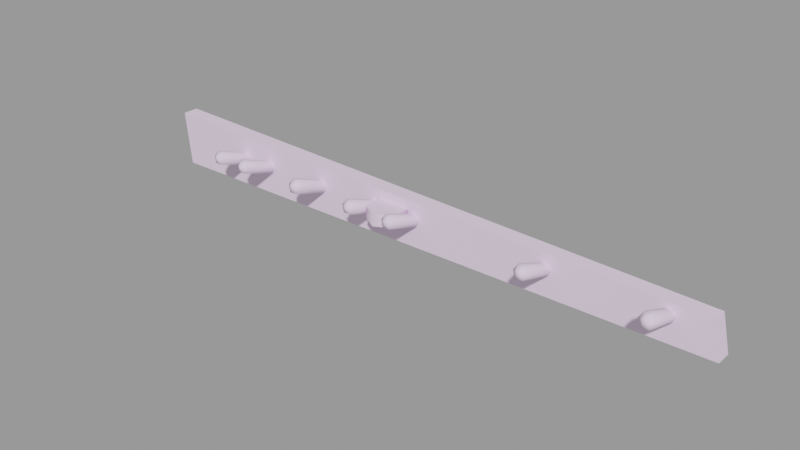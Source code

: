 # Source: tools_rack.blend  (saved by Blender 2.92.15; exported with 4.5.12 LTS)
import bpy
from mathutils import Matrix  # noqa: F401  (used for matrix-valued properties, if any)

bpy.ops.wm.read_factory_settings(use_empty=True)
scene = bpy.context.scene
scene.name = 'tools_rack.qc'

# ---- collections
col_tools_rack = bpy.data.collections.new('tools_rack'); scene.collection.children.link(col_tools_rack)

# ---- materials (node trees are filled in below, after node groups)
mat_tools = bpy.data.materials.new('tools')
mat_tools.use_transparent_shadow = False
mat_tools.diffuse_color = (0.8695, 0.6979, 0.9099, 1.0)

# ---- material node trees

# ---- meshes
me_tools_rack_reference = bpy.data.meshes.new('tools_rack_reference')
me_tools_rack_reference.from_pydata([(35.29, 2e-06, -2.038), (34.72, 1e-06, 0.4844), (35.29, -1.125, -2.038), (34.72, -1.125, 0.4844), (-7.72, -1.125, 1.539), (-7.72, 0.0, 1.539), (-7.313, -1.125, -2.362), (-7.313, 0.0, -2.362), (13.72, -2.53, -0.4581), (12.53, -3.217, -0.4457), (13.72, -1.157, -0.4827), (12.53, -0.4702, -0.495), (11.34, -2.53, -0.4581), (11.34, -1.157, -0.4827), (13.72, -1.125, 0.361), (12.53, -0.4379, 0.3487), (13.72, -2.498, 0.3857), (12.53, -3.185, 0.398), (11.34, -1.125, 0.361), (11.34, -2.498, 0.3857), (-0.9009, -3.52, 1.021), (-0.6467, -3.669, 0.6069), (-0.9274, -0.7574, -0.02596), (-0.6996, -0.8911, -0.3971), (-0.9009, -3.818, 0.1926), (-0.9274, -1.025, -0.7682), (-1.409, -3.818, 0.1926), (-1.383, -1.025, -0.7682), (-1.664, -3.669, 0.6069), (-1.611, -0.8911, -0.3971), (-1.409, -3.52, 1.021), (-1.383, -0.7574, -0.02596), (1.437, -3.522, 1.018), (1.689, -3.67, 0.6069), (1.412, -0.7574, -0.02596), (1.64, -0.8911, -0.3971), (1.437, -3.818, 0.1955), (1.412, -1.025, -0.7682), (0.932, -3.818, 0.1955), (0.9567, -1.025, -0.7682), (0.6796, -3.67, 0.6069), (0.7289, -0.8911, -0.3971), (0.932, -3.522, 1.018), (0.9567, -0.7574, -0.02596), (6.379, -0.7574, -0.02596), (5.924, -0.7574, -0.02596), (6.43, -3.497, 1.062), (5.872, -3.497, 1.062), (5.696, -0.8911, -0.3971), (5.593, -3.661, 0.6069), (5.924, -1.025, -0.7682), (5.872, -3.825, 0.152), (6.379, -1.025, -0.7682), (6.43, -3.825, 0.152), (6.71, -3.661, 0.6069), (6.607, -0.8911, -0.3971), (11.13, -0.7574, -0.02596), (10.68, -0.7574, -0.02596), (11.17, -3.514, 1.032), (10.65, -3.514, 1.032), (10.45, -0.8911, -0.3971), (10.38, -3.667, 0.6069), (10.68, -1.025, -0.7682), (10.65, -3.82, 0.1817), (11.13, -1.025, -0.7682), (11.17, -3.82, 0.1817), (11.36, -0.8911, -0.3971), (11.43, -3.667, 0.6069), (14.41, -3.52, 1.022), (14.67, -3.669, 0.6069), (14.39, -0.7574, -0.02596), (14.62, -0.8911, -0.3971), (14.41, -3.819, 0.1921), (14.39, -1.025, -0.7682), (13.91, -3.819, 0.1921), (13.93, -1.025, -0.7682), (13.65, -3.669, 0.6069), (13.7, -0.8911, -0.3971), (13.91, -3.52, 1.022), (13.93, -0.7574, -0.02596), (24.31, -3.518, 1.024), (24.57, -3.669, 0.6069), (24.28, -0.7574, -0.02596), (24.51, -0.8911, -0.3971), (24.31, -3.819, 0.1896), (24.28, -1.025, -0.7682), (23.8, -3.819, 0.1896), (23.83, -1.025, -0.7682), (23.54, -3.669, 0.6069), (23.6, -0.8911, -0.3971), (23.8, -3.518, 1.024), (23.83, -0.7574, -0.02596), (32.31, -0.7574, -0.02596), (31.85, -0.7574, -0.02596), (32.35, -3.505, 1.048), (31.81, -3.505, 1.048), (31.62, -0.8911, -0.3971), (31.54, -3.664, 0.6069), (31.85, -1.025, -0.7682), (31.81, -3.823, 0.1659), (32.31, -1.025, -0.7682), (32.35, -3.823, 0.1659), (32.53, -0.8911, -0.3971), (32.62, -3.664, 0.6069), (32.08, -4.001, 0.7282), (-1.155, -3.986, 0.7208), (24.05, -3.987, 0.7217), (1.184, -3.984, 0.72), (14.16, -3.986, 0.721), (6.151, -4.008, 0.732), (10.91, -3.992, 0.7238)], [], [(0, 1, 2), (1, 3, 2), (4, 3, 5), (3, 1, 5), (2, 3, 6), (6, 3, 4), (7, 0, 6), (0, 2, 6), (5, 7, 4), (7, 6, 4), (8, 9, 10), (10, 9, 11), (9, 12, 11), (12, 13, 11), (14, 15, 16), (16, 15, 17), (15, 18, 17), (18, 19, 17), (20, 21, 22), (23, 22, 21), (21, 24, 23), (25, 23, 24), (24, 26, 25), (27, 25, 26), (26, 28, 27), (29, 27, 28), (28, 30, 29), (31, 29, 30), (30, 20, 31), (22, 31, 20), (16, 17, 8), (17, 9, 8), (17, 12, 9), (19, 12, 17), (19, 13, 12), (18, 13, 19), (18, 11, 13), (15, 11, 18), (15, 14, 11), (14, 10, 11), (14, 16, 10), (16, 8, 10), (32, 33, 34), (35, 34, 33), (33, 36, 35), (37, 35, 36), (36, 38, 37), (39, 37, 38), (38, 40, 39), (41, 39, 40), (40, 42, 41), (43, 41, 42), (42, 32, 43), (34, 43, 32), (44, 45, 46), (47, 46, 45), (45, 48, 47), (49, 47, 48), (48, 50, 49), (51, 49, 50), (50, 52, 51), (53, 51, 52), (53, 52, 54), (52, 55, 54), (55, 44, 54), (46, 54, 44), (56, 57, 58), (59, 58, 57), (57, 60, 59), (61, 59, 60), (60, 62, 61), (63, 61, 62), (62, 64, 63), (65, 63, 64), (64, 66, 65), (67, 65, 66), (66, 56, 67), (58, 67, 56), (68, 69, 70), (71, 70, 69), (69, 72, 71), (73, 71, 72), (72, 74, 73), (75, 73, 74), (74, 76, 75), (77, 75, 76), (76, 78, 77), (79, 77, 78), (78, 68, 79), (70, 79, 68), (80, 81, 82), (83, 82, 81), (81, 84, 83), (85, 83, 84), (84, 86, 85), (87, 85, 86), (86, 88, 87), (89, 87, 88), (88, 90, 89), (91, 89, 90), (90, 80, 91), (82, 91, 80), (92, 93, 94), (95, 94, 93), (93, 96, 95), (97, 95, 96), (96, 98, 97), (99, 97, 98), (98, 100, 99), (101, 99, 100), (100, 102, 101), (103, 101, 102), (102, 92, 103), (94, 103, 92), (95, 104, 94), (97, 104, 95), (99, 104, 97), (101, 104, 99), (103, 104, 101), (94, 104, 103), (30, 105, 20), (28, 105, 30), (26, 105, 28), (24, 105, 26), (21, 105, 24), (20, 105, 21), (90, 106, 80), (88, 106, 90), (86, 106, 88), (84, 106, 86), (81, 106, 84), (80, 106, 81), (42, 107, 32), (40, 107, 42), (38, 107, 40), (36, 107, 38), (33, 107, 36), (32, 107, 33), (78, 108, 68), (76, 108, 78), (74, 108, 76), (72, 108, 74), (69, 108, 72), (68, 108, 69), (47, 109, 46), (49, 109, 47), (51, 109, 49), (53, 109, 51), (54, 109, 53), (46, 109, 54), (59, 110, 58), (61, 110, 59), (63, 110, 61), (65, 110, 63), (67, 110, 65), (58, 110, 67)])
me_tools_rack_reference.polygons.foreach_set('use_smooth', [True] * 156)
_k = set([(0, 2), (0, 6), (1, 2), (1, 3), (2, 3), (2, 6), (3, 4), (3, 5), (4, 5), (4, 6), (4, 7), (6, 7), (8, 9), (8, 10), (9, 12), (10, 11), (11, 13), (12, 13), (14, 15), (14, 16), (15, 18), (16, 17), (17, 19), (18, 19)])
me_tools_rack_reference.attributes.new('sharp_edge', 'BOOLEAN', 'EDGE').data.foreach_set('value', [ (min(e.vertices), max(e.vertices)) in _k for e in me_tools_rack_reference.edges])
_uv = me_tools_rack_reference.uv_layers.new(name='UVMap')
_uv.uv.foreach_set('vector', [0.1186, 0.7621, 0.1292, 0.713, 0.1399, 0.7667, 0.1292, 0.713, 0.1505, 0.7176, 0.1399, 0.7667, 0.9744, 0.6909, 0.1505, 0.7176, 0.9737, 0.669, 0.1505, 0.7176, 0.1498, 0.6958, 0.9737, 0.669, 0.1399, 0.7667, 0.1505, 0.7176, 0.9671, 0.7667, 0.9671, 0.7667, 0.1505, 0.7176, 0.9744, 0.6909, 0.9671, 0.7885, 0.1399, 0.7885, 0.9671, 0.7667, 0.1399, 0.7885, 0.1399, 0.7667, 0.9671, 0.7667, 0.9962, 0.693, 0.9889, 0.7688, 0.9744, 0.6909, 0.9889, 0.7688, 0.9671, 0.7667, 0.9744, 0.6909, 0.8196, 0.1423, 0.8414, 0.1298, 0.8196, 0.1675, 0.8196, 0.1675, 0.8414, 0.1298, 0.8414, 0.1801, 0.8414, 0.1298, 0.8632, 0.1423, 0.8414, 0.1801, 0.8632, 0.1423, 0.8632, 0.1675, 0.8414, 0.1801, 0.9146, 0.2132, 0.8928, 0.2258, 0.9146, 0.1881, 0.9146, 0.1881, 0.8928, 0.2258, 0.8928, 0.1755, 0.8928, 0.2258, 0.871, 0.2132, 0.8928, 0.1755, 0.871, 0.2132, 0.871, 0.1881, 0.8928, 0.1755, 0.487, 0.5977, 0.4754, 0.5977, 0.487, 0.5229, 0.4754, 0.5229, 0.487, 0.5229, 0.4754, 0.5977, 0.4754, 0.5977, 0.4639, 0.5977, 0.4754, 0.5229, 0.4639, 0.5229, 0.4754, 0.5229, 0.4639, 0.5977, 0.4639, 0.5977, 0.4524, 0.5977, 0.4639, 0.5229, 0.4524, 0.5229, 0.4639, 0.5229, 0.4524, 0.5977, 0.4524, 0.5977, 0.4409, 0.5977, 0.4524, 0.5229, 0.4409, 0.5229, 0.4524, 0.5229, 0.4409, 0.5977, 0.4409, 0.5977, 0.4294, 0.5977, 0.4409, 0.5229, 0.4294, 0.5229, 0.4409, 0.5229, 0.4294, 0.5977, 0.4294, 0.5977, 0.4179, 0.5977, 0.4294, 0.5229, 0.4179, 0.5229, 0.4294, 0.5229, 0.4179, 0.5977, 0.876, 0.344, 0.876, 0.3692, 0.8534, 0.344, 0.876, 0.3692, 0.8534, 0.3692, 0.8534, 0.344, 0.876, 0.3692, 0.8534, 0.3943, 0.8534, 0.3692, 0.876, 0.3943, 0.8534, 0.3943, 0.876, 0.3692, 0.876, 0.3943, 0.8534, 0.4195, 0.8534, 0.3943, 0.876, 0.4195, 0.8534, 0.4195, 0.876, 0.3943, 0.876, 0.4195, 0.8534, 0.4447, 0.8534, 0.4195, 0.876, 0.4447, 0.8534, 0.4447, 0.876, 0.4195, 0.876, 0.4447, 0.876, 0.4698, 0.8534, 0.4447, 0.876, 0.4698, 0.8534, 0.4698, 0.8534, 0.4447, 0.876, 0.4698, 0.876, 0.495, 0.8534, 0.4698, 0.876, 0.495, 0.8534, 0.495, 0.8534, 0.4698, 0.562, 0.2649, 0.5505, 0.2649, 0.562, 0.1901, 0.5505, 0.1901, 0.562, 0.1901, 0.5505, 0.2649, 0.5505, 0.2649, 0.539, 0.2649, 0.5505, 0.1901, 0.539, 0.1901, 0.5505, 0.1901, 0.539, 0.2649, 0.539, 0.2649, 0.5275, 0.2649, 0.539, 0.1901, 0.5275, 0.1901, 0.539, 0.1901, 0.5275, 0.2649, 0.5275, 0.2649, 0.516, 0.2649, 0.5275, 0.1901, 0.516, 0.1901, 0.5275, 0.1901, 0.516, 0.2649, 0.516, 0.2649, 0.5044, 0.2649, 0.516, 0.1901, 0.5044, 0.1901, 0.516, 0.1901, 0.5044, 0.2649, 0.5044, 0.2649, 0.4929, 0.2649, 0.5044, 0.1901, 0.4929, 0.1901, 0.5044, 0.1901, 0.4929, 0.2649, 0.5015, 0.3216, 0.513, 0.3216, 0.5015, 0.3964, 0.513, 0.3964, 0.5015, 0.3964, 0.513, 0.3216, 0.513, 0.3216, 0.5245, 0.3216, 0.513, 0.3964, 0.5245, 0.3964, 0.513, 0.3964, 0.5245, 0.3216, 0.5245, 0.3216, 0.536, 0.3216, 0.5245, 0.3964, 0.536, 0.3964, 0.5245, 0.3964, 0.536, 0.3216, 0.536, 0.3216, 0.5475, 0.3216, 0.536, 0.3964, 0.5475, 0.3964, 0.536, 0.3964, 0.5475, 0.3216, 0.5475, 0.3964, 0.5475, 0.3216, 0.5591, 0.3964, 0.5475, 0.3216, 0.5591, 0.3216, 0.5591, 0.3964, 0.5591, 0.3216, 0.5706, 0.3216, 0.5591, 0.3964, 0.5706, 0.3964, 0.5591, 0.3964, 0.5706, 0.3216, 0.7408, 0.28, 0.7523, 0.28, 0.7408, 0.3548, 0.7523, 0.3548, 0.7408, 0.3548, 0.7523, 0.28, 0.7523, 0.28, 0.7638, 0.28, 0.7523, 0.3548, 0.7638, 0.3548, 0.7523, 0.3548, 0.7638, 0.28, 0.7638, 0.28, 0.7753, 0.28, 0.7638, 0.3548, 0.7753, 0.3548, 0.7638, 0.3548, 0.7753, 0.28, 0.7753, 0.28, 0.7868, 0.28, 0.7753, 0.3548, 0.7868, 0.3548, 0.7753, 0.3548, 0.7868, 0.28, 0.7868, 0.28, 0.7983, 0.28, 0.7868, 0.3548, 0.7983, 0.3548, 0.7868, 0.3548, 0.7983, 0.28, 0.7983, 0.28, 0.8098, 0.28, 0.7983, 0.3548, 0.8098, 0.3548, 0.7983, 0.3548, 0.8098, 0.28, 0.5718, 0.4829, 0.5603, 0.4829, 0.5718, 0.4081, 0.5603, 0.4081, 0.5718, 0.4081, 0.5603, 0.4829, 0.5603, 0.4829, 0.5488, 0.4829, 0.5603, 0.4081, 0.5488, 0.4081, 0.5603, 0.4081, 0.5488, 0.4829, 0.5488, 0.4829, 0.5373, 0.4829, 0.5488, 0.4081, 0.5373, 0.4081, 0.5488, 0.4081, 0.5373, 0.4829, 0.5373, 0.4829, 0.5258, 0.4829, 0.5373, 0.4081, 0.5258, 0.4081, 0.5373, 0.4081, 0.5258, 0.4829, 0.5258, 0.4829, 0.5143, 0.4829, 0.5258, 0.4081, 0.5143, 0.4081, 0.5258, 0.4081, 0.5143, 0.4829, 0.5143, 0.4829, 0.5028, 0.4829, 0.5143, 0.4081, 0.5028, 0.4081, 0.5143, 0.4081, 0.5028, 0.4829, 0.8124, 0.4892, 0.8009, 0.4892, 0.8124, 0.4144, 0.8009, 0.4144, 0.8124, 0.4144, 0.8009, 0.4892, 0.8009, 0.4892, 0.7894, 0.4892, 0.8009, 0.4144, 0.7894, 0.4144, 0.8009, 0.4144, 0.7894, 0.4892, 0.7894, 0.4892, 0.7779, 0.4892, 0.7894, 0.4144, 0.7779, 0.4144, 0.7894, 0.4144, 0.7779, 0.4892, 0.7779, 0.4892, 0.7664, 0.4892, 0.7779, 0.4144, 0.7664, 0.4144, 0.7779, 0.4144, 0.7664, 0.4892, 0.7664, 0.4892, 0.7549, 0.4892, 0.7664, 0.4144, 0.7549, 0.4144, 0.7664, 0.4144, 0.7549, 0.4892, 0.7549, 0.4892, 0.7434, 0.4892, 0.7549, 0.4144, 0.7434, 0.4144, 0.7549, 0.4144, 0.7434, 0.4892, 0.5073, 0.5573, 0.5188, 0.5573, 0.5073, 0.6321, 0.5188, 0.6321, 0.5073, 0.6321, 0.5188, 0.5573, 0.5188, 0.5573, 0.5303, 0.5573, 0.5188, 0.6321, 0.5303, 0.6321, 0.5188, 0.6321, 0.5303, 0.5573, 0.5303, 0.5573, 0.5418, 0.5573, 0.5303, 0.6321, 0.5418, 0.6321, 0.5303, 0.6321, 0.5418, 0.5573, 0.5418, 0.5573, 0.5534, 0.5573, 0.5418, 0.6321, 0.5534, 0.6321, 0.5418, 0.6321, 0.5534, 0.5573, 0.5534, 0.5573, 0.5649, 0.5573, 0.5534, 0.6321, 0.5649, 0.6321, 0.5534, 0.6321, 0.5649, 0.5573, 0.5649, 0.5573, 0.5764, 0.5573, 0.5649, 0.6321, 0.5764, 0.6321, 0.5649, 0.6321, 0.5764, 0.5573, 0.5363, 0.6385, 0.5363, 0.6523, 0.5259, 0.6433, 0.5468, 0.6433, 0.5363, 0.6523, 0.5363, 0.6385, 0.5499, 0.6543, 0.5363, 0.6523, 0.5468, 0.6433, 0.5436, 0.664, 0.5363, 0.6523, 0.5499, 0.6543, 0.5322, 0.6655, 0.5363, 0.6523, 0.5436, 0.664, 0.5237, 0.6578, 0.5363, 0.6523, 0.5322, 0.6655, 0.4498, 0.6034, 0.4498, 0.6172, 0.4393, 0.6082, 0.4602, 0.6082, 0.4498, 0.6172, 0.4498, 0.6034, 0.4634, 0.6192, 0.4498, 0.6172, 0.4602, 0.6082, 0.4571, 0.6289, 0.4498, 0.6172, 0.4634, 0.6192, 0.4457, 0.6304, 0.4498, 0.6172, 0.4571, 0.6289, 0.4371, 0.6227, 0.4498, 0.6172, 0.4457, 0.6304, 0.7717, 0.4963, 0.7717, 0.5101, 0.7612, 0.5011, 0.7821, 0.5011, 0.7717, 0.5101, 0.7717, 0.4963, 0.7853, 0.5121, 0.7717, 0.5101, 0.7821, 0.5011, 0.779, 0.5218, 0.7717, 0.5101, 0.7853, 0.5121, 0.7676, 0.5233, 0.7717, 0.5101, 0.779, 0.5218, 0.759, 0.5156, 0.7717, 0.5101, 0.7676, 0.5233, 0.5128, 0.2783, 0.5128, 0.2921, 0.5023, 0.2831, 0.5232, 0.2831, 0.5128, 0.2921, 0.5128, 0.2783, 0.5264, 0.2942, 0.5128, 0.2921, 0.5232, 0.2831, 0.5201, 0.3038, 0.5128, 0.2921, 0.5264, 0.2942, 0.5087, 0.3053, 0.5128, 0.2921, 0.5201, 0.3038, 0.5001, 0.2976, 0.5128, 0.2921, 0.5087, 0.3053, 0.533, 0.4981, 0.533, 0.5118, 0.5226, 0.5029, 0.5435, 0.5029, 0.533, 0.5118, 0.533, 0.4981, 0.5467, 0.5139, 0.533, 0.5118, 0.5435, 0.5029, 0.5404, 0.5235, 0.533, 0.5118, 0.5467, 0.5139, 0.5289, 0.525, 0.533, 0.5118, 0.5404, 0.5235, 0.5204, 0.5173, 0.533, 0.5118, 0.5289, 0.525, 0.5585, 0.2792, 0.5585, 0.293, 0.5481, 0.284, 0.569, 0.284, 0.5585, 0.293, 0.5585, 0.2792, 0.5721, 0.295, 0.5585, 0.293, 0.569, 0.284, 0.5658, 0.3047, 0.5585, 0.293, 0.5721, 0.295, 0.5544, 0.3061, 0.5585, 0.293, 0.5658, 0.3047, 0.5459, 0.2985, 0.5585, 0.293, 0.5544, 0.3061, 0.7613, 0.3666, 0.7613, 0.3804, 0.7508, 0.3714, 0.7717, 0.3714, 0.7613, 0.3804, 0.7613, 0.3666, 0.7749, 0.3824, 0.7613, 0.3804, 0.7717, 0.3714, 0.7686, 0.392, 0.7613, 0.3804, 0.7749, 0.3824, 0.7572, 0.3935, 0.7613, 0.3804, 0.7686, 0.392, 0.7486, 0.3859, 0.7613, 0.3804, 0.7572, 0.3935])
_uv.active_render = True
_uv = me_tools_rack_reference.uv_layers.new(name='lightmap')
_uv.uv.foreach_set('vector', [0.299, 0.499, 0.102, 0.499, 0.299, 0.402, 0.101, 0.498, 0.101, 0.401, 0.298, 0.401, 0.899, 0.799, 0.899, 0.002002, 0.802, 0.799, 0.898, 0.001001, 0.801, 0.001001, 0.801, 0.798, 0.799, 0.002002, 0.799, 0.199, 0.002002, 0.199, 0.001001, 0.001001, 0.798, 0.001001, 0.001001, 0.198, 0.099, 0.999, 0.099, 0.202, 0.002002, 0.999, 0.098, 0.201, 0.001001, 0.201, 0.001001, 0.998, 0.499, 0.299, 0.102, 0.299, 0.499, 0.202, 0.101, 0.298, 0.101, 0.201, 0.498, 0.201, 0.999, 0.499, 0.999, 0.402, 0.902, 0.499, 0.399, 0.499, 0.399, 0.302, 0.302, 0.499, 0.398, 0.301, 0.301, 0.301, 0.301, 0.498, 0.502, 0.899, 0.599, 0.899, 0.599, 0.802, 0.901, 0.401, 0.901, 0.498, 0.998, 0.401, 0.299, 0.399, 0.102, 0.399, 0.299, 0.302, 0.101, 0.398, 0.101, 0.301, 0.298, 0.301, 0.598, 0.801, 0.501, 0.801, 0.501, 0.898, 0.949, 0.199, 0.902, 0.199, 0.949, 0.002002, 0.499, 0.949, 0.499, 0.902, 0.302, 0.949, 0.901, 0.001001, 0.948, 0.001001, 0.901, 0.198, 0.301, 0.901, 0.301, 0.948, 0.498, 0.901, 0.299, 0.949, 0.299, 0.902, 0.102, 0.949, 0.499, 0.599, 0.499, 0.552, 0.302, 0.599, 0.699, 0.899, 0.652, 0.899, 0.699, 0.702, 0.299, 0.649, 0.299, 0.602, 0.102, 0.649, 0.651, 0.701, 0.698, 0.701, 0.651, 0.898, 0.499, 0.649, 0.499, 0.602, 0.302, 0.649, 0.101, 0.901, 0.101, 0.948, 0.298, 0.901, 0.599, 0.599, 0.552, 0.599, 0.599, 0.402, 0.999, 0.099, 0.999, 0.002002, 0.952, 0.099, 0.998, 0.001001, 0.951, 0.001001, 0.951, 0.098, 0.399, 0.952, 0.302, 0.999, 0.399, 0.999, 0.301, 0.951, 0.301, 0.998, 0.398, 0.951, 0.902, 0.799, 0.949, 0.702, 0.949, 0.799, 0.901, 0.701, 0.948, 0.701, 0.901, 0.798, 0.902, 0.899, 0.949, 0.802, 0.949, 0.899, 0.499, 0.999, 0.499, 0.952, 0.402, 0.999, 0.401, 0.951, 0.498, 0.951, 0.401, 0.998, 0.948, 0.801, 0.901, 0.801, 0.901, 0.898, 0.599, 0.999, 0.502, 0.999, 0.599, 0.952, 0.501, 0.998, 0.501, 0.951, 0.598, 0.951, 0.649, 0.899, 0.602, 0.899, 0.649, 0.702, 0.599, 0.799, 0.599, 0.752, 0.402, 0.799, 0.601, 0.701, 0.648, 0.701, 0.601, 0.898, 0.401, 0.751, 0.401, 0.798, 0.598, 0.751, 0.749, 0.799, 0.702, 0.799, 0.749, 0.602, 0.599, 0.749, 0.599, 0.702, 0.402, 0.749, 0.799, 0.799, 0.752, 0.799, 0.799, 0.602, 0.299, 0.799, 0.299, 0.752, 0.102, 0.799, 0.751, 0.601, 0.798, 0.601, 0.751, 0.798, 0.101, 0.751, 0.101, 0.798, 0.298, 0.751, 0.701, 0.601, 0.748, 0.601, 0.701, 0.798, 0.401, 0.701, 0.401, 0.748, 0.598, 0.701, 0.799, 0.599, 0.752, 0.599, 0.799, 0.402, 0.899, 0.949, 0.899, 0.902, 0.702, 0.949, 0.751, 0.401, 0.798, 0.401, 0.751, 0.598, 0.299, 0.999, 0.299, 0.952, 0.102, 0.999, 0.299, 0.749, 0.299, 0.702, 0.102, 0.749, 0.799, 0.399, 0.752, 0.399, 0.799, 0.202, 0.949, 0.699, 0.902, 0.699, 0.949, 0.502, 0.101, 0.951, 0.101, 0.998, 0.298, 0.951, 0.751, 0.201, 0.751, 0.398, 0.798, 0.201, 0.101, 0.748, 0.101, 0.701, 0.298, 0.701, 0.901, 0.501, 0.948, 0.501, 0.901, 0.698, 0.701, 0.901, 0.701, 0.948, 0.898, 0.901, 0.699, 0.399, 0.652, 0.399, 0.699, 0.202, 0.699, 0.649, 0.699, 0.602, 0.502, 0.649, 0.699, 0.599, 0.652, 0.599, 0.699, 0.402, 0.699, 0.699, 0.699, 0.652, 0.502, 0.699, 0.651, 0.401, 0.698, 0.401, 0.651, 0.598, 0.501, 0.651, 0.501, 0.698, 0.698, 0.651, 0.651, 0.201, 0.698, 0.201, 0.651, 0.398, 0.501, 0.601, 0.501, 0.648, 0.698, 0.601, 0.649, 0.599, 0.602, 0.599, 0.649, 0.402, 0.499, 0.699, 0.499, 0.652, 0.302, 0.699, 0.601, 0.401, 0.648, 0.401, 0.601, 0.598, 0.301, 0.651, 0.301, 0.698, 0.498, 0.651, 0.649, 0.399, 0.602, 0.399, 0.649, 0.202, 0.299, 0.699, 0.299, 0.652, 0.102, 0.699, 0.601, 0.201, 0.648, 0.201, 0.601, 0.398, 0.101, 0.651, 0.101, 0.698, 0.298, 0.651, 0.599, 0.399, 0.552, 0.399, 0.599, 0.202, 0.551, 0.401, 0.598, 0.401, 0.551, 0.598, 0.549, 0.599, 0.502, 0.599, 0.549, 0.402, 0.301, 0.601, 0.301, 0.648, 0.498, 0.601, 0.501, 0.401, 0.548, 0.401, 0.501, 0.598, 0.101, 0.601, 0.101, 0.648, 0.298, 0.601, 0.551, 0.201, 0.598, 0.201, 0.551, 0.398, 0.301, 0.551, 0.301, 0.598, 0.498, 0.551, 0.549, 0.399, 0.502, 0.399, 0.549, 0.202, 0.299, 0.599, 0.299, 0.552, 0.102, 0.599, 0.501, 0.201, 0.548, 0.201, 0.501, 0.398, 0.101, 0.551, 0.101, 0.598, 0.298, 0.551, 0.449, 0.499, 0.402, 0.499, 0.449, 0.302, 0.299, 0.549, 0.299, 0.502, 0.102, 0.549, 0.499, 0.499, 0.452, 0.499, 0.499, 0.302, 0.499, 0.549, 0.499, 0.502, 0.302, 0.549, 0.451, 0.301, 0.498, 0.301, 0.451, 0.498, 0.301, 0.501, 0.301, 0.548, 0.498, 0.501, 0.401, 0.301, 0.448, 0.301, 0.401, 0.498, 0.101, 0.501, 0.101, 0.548, 0.298, 0.501, 0.949, 0.399, 0.902, 0.399, 0.949, 0.202, 0.699, 0.949, 0.699, 0.902, 0.502, 0.949, 0.749, 0.599, 0.702, 0.599, 0.749, 0.402, 0.899, 0.849, 0.899, 0.802, 0.702, 0.849, 0.701, 0.401, 0.748, 0.401, 0.701, 0.598, 0.701, 0.801, 0.701, 0.848, 0.898, 0.801, 0.901, 0.201, 0.948, 0.201, 0.901, 0.398, 0.501, 0.901, 0.501, 0.948, 0.698, 0.901, 0.749, 0.399, 0.702, 0.399, 0.749, 0.202, 0.899, 0.899, 0.899, 0.852, 0.702, 0.899, 0.701, 0.201, 0.748, 0.201, 0.701, 0.398, 0.701, 0.851, 0.701, 0.898, 0.898, 0.851, 0.499, 0.849, 0.499, 0.802, 0.452, 0.849, 0.449, 0.849, 0.449, 0.802, 0.402, 0.849, 0.448, 0.801, 0.401, 0.848, 0.401, 0.801, 0.498, 0.801, 0.451, 0.848, 0.451, 0.801, 0.449, 0.899, 0.449, 0.852, 0.402, 0.899, 0.448, 0.851, 0.401, 0.898, 0.401, 0.851, 0.352, 0.849, 0.399, 0.802, 0.399, 0.849, 0.452, 0.899, 0.499, 0.852, 0.499, 0.899, 0.451, 0.851, 0.451, 0.898, 0.498, 0.851, 0.349, 0.849, 0.349, 0.802, 0.302, 0.849, 0.348, 0.801, 0.301, 0.848, 0.301, 0.801, 0.351, 0.801, 0.351, 0.848, 0.398, 0.801, 0.302, 0.899, 0.349, 0.852, 0.349, 0.899, 0.352, 0.899, 0.399, 0.852, 0.399, 0.899, 0.249, 0.849, 0.249, 0.802, 0.202, 0.849, 0.301, 0.851, 0.301, 0.898, 0.348, 0.851, 0.398, 0.851, 0.351, 0.898, 0.351, 0.851, 0.201, 0.801, 0.201, 0.848, 0.248, 0.801, 0.299, 0.899, 0.299, 0.852, 0.252, 0.899, 0.202, 0.899, 0.249, 0.852, 0.249, 0.899, 0.299, 0.849, 0.299, 0.802, 0.252, 0.849, 0.298, 0.801, 0.251, 0.848, 0.251, 0.801, 0.201, 0.851, 0.201, 0.898, 0.248, 0.851, 0.298, 0.851, 0.251, 0.898, 0.251, 0.851, 0.152, 0.849, 0.199, 0.802, 0.199, 0.849, 0.149, 0.849, 0.149, 0.802, 0.102, 0.849, 0.148, 0.801, 0.101, 0.848, 0.101, 0.801, 0.151, 0.801, 0.151, 0.848, 0.198, 0.801, 0.149, 0.899, 0.149, 0.852, 0.102, 0.899, 0.148, 0.851, 0.101, 0.898, 0.101, 0.851, 0.349, 0.749, 0.349, 0.702, 0.302, 0.749, 0.152, 0.899, 0.199, 0.852, 0.199, 0.899, 0.151, 0.851, 0.151, 0.898, 0.198, 0.851, 0.348, 0.701, 0.301, 0.748, 0.301, 0.701, 0.399, 0.749, 0.399, 0.702, 0.352, 0.749, 0.351, 0.701, 0.351, 0.748, 0.398, 0.701, 0.302, 0.799, 0.349, 0.752, 0.349, 0.799, 0.348, 0.751, 0.301, 0.798, 0.301, 0.751, 0.352, 0.799, 0.399, 0.752, 0.399, 0.799, 0.351, 0.751, 0.351, 0.798, 0.398, 0.751, 0.949, 0.949, 0.949, 0.902, 0.902, 0.949, 0.948, 0.901, 0.901, 0.948, 0.901, 0.901])
me_tools_rack_reference.materials.append(mat_tools)
me_tools_rack_reference.use_remesh_fix_poles = True
me_tools_rack_reference.use_remesh_preserve_attributes = False
me_tools_rack_reference.use_mirror_vertex_groups = False
me_tools_rack_reference.update()
me_tools_rack_reference.normals_split_custom_set([tuple(v) for v in zip(*[iter([0.9757, 0.0, 0.2191, 0.9757, 0.0, 0.2191, 0.9757, 0.0, 0.2191, 0.9757, 0.0, 0.2191, 0.9757, 0.0, 0.2191, 0.9757, 0.0, 0.2191, 0.02484, 0.0, 0.9997, 0.02484, 0.0, 0.9997, 0.02484, 0.0, 0.9997, 0.02484, -1.837e-06, 0.9997, 0.02484, -1.837e-06, 0.9997, 0.02484, -1.837e-06, 0.9997, 4.749e-08, -1.0, 7.087e-08, 4.751e-08, -1.0, 6.727e-08, 4.786e-08, -1.0, 2.551e-09, 4.786e-08, -1.0, 2.551e-09, 4.751e-08, -1.0, 6.727e-08, 4.788e-08, -1.0, 0.0, 0.007587, 1.055e-06, -1.0, 0.007587, 1.055e-06, -1.0, 0.007587, 1.055e-06, -1.0, 0.007587, 0.0, -1.0, 0.007587, 0.0, -1.0, 0.007587, 0.0, -1.0, -0.9946, 0.0, -0.1036, -0.9946, 0.0, -0.1036, -0.9946, 0.0, -0.1036, -0.9946, 0.0, -0.1036, -0.9946, 0.0, -0.1036, -0.9946, 0.0, -0.1036, -4.376e-07, -0.01794, -0.9998, 5.471e-08, -0.01794, -0.9998, 5.467e-08, -0.01794, -0.9998, 5.467e-08, -0.01794, -0.9998, 5.471e-08, -0.01794, -0.9998, 6.383e-08, -0.01794, -0.9998, 5.471e-08, -0.01794, -0.9998, 6.379e-08, -0.01794, -0.9998, 6.383e-08, -0.01794, -0.9998, 6.379e-08, -0.01794, -0.9998, -4.012e-07, -0.01794, -0.9998, 6.383e-08, -0.01794, -0.9998, -2.188e-07, 0.01794, 0.9998, 9.118e-08, 0.01794, 0.9998, 5.469e-08, 0.01794, 0.9998, 5.469e-08, 0.01794, 0.9998, 9.118e-08, 0.01794, 0.9998, 1.825e-08, 0.01794, 0.9998, 9.118e-08, 0.01794, 0.9998, 5.467e-08, 0.01794, 0.9998, 1.825e-08, 0.01794, 0.9998, 5.467e-08, 0.01794, 0.9998, -4.376e-07, 0.01794, 0.9998, 1.825e-08, 0.01794, 0.9998, 0.3486, -0.07357, 0.9344, 0.9138, -0.321, 0.2487, 0.6545, 0.2734, 0.7049, 0.9818, -0.04768, -0.1837, 0.6545, 0.2734, 0.7049, 0.9138, -0.321, 0.2487, 0.9138, -0.321, 0.2487, 0.5652, -0.6109, -0.5544, 0.9818, -0.04768, -0.1837, 0.3273, -0.3045, -0.8945, 0.9818, -0.04768, -0.1837, 0.5652, -0.6109, -0.5544, 0.5652, -0.6109, -0.5544, -0.3484, -0.6534, -0.6721, 0.3273, -0.3045, -0.8945, -0.6546, -0.2403, -0.7168, 0.3273, -0.3045, -0.8945, -0.3484, -0.6534, -0.6721, -0.3484, -0.6534, -0.6721, -0.9137, -0.4061, 0.01322, -0.6546, -0.2403, -0.7168, -0.9818, 0.08076, 0.1718, -0.6546, -0.2403, -0.7168, -0.9137, -0.4061, 0.01322, -0.9137, -0.4061, 0.01322, -0.5654, -0.1161, 0.8166, -0.9818, 0.08076, 0.1718, -0.3273, 0.3376, 0.8826, -0.9818, 0.08076, 0.1718, -0.5654, -0.1161, 0.8166, -0.5654, -0.1161, 0.8166, 0.3486, -0.07357, 0.9344, -0.3273, 0.3376, 0.8826, 0.6545, 0.2734, 0.7049, -0.3273, 0.3376, 0.8826, 0.3486, -0.07357, 0.9344, 0.9449, -0.3271, 0.01251, 8.706e-08, -0.9993, 0.03823, 0.7558, -0.6543, 0.02503, 8.706e-08, -0.9993, 0.03823, 1.764e-07, -0.9993, 0.03823, 0.7558, -0.6543, 0.02503, 8.706e-08, -0.9993, 0.03823, -0.7559, -0.6543, 0.02289, 1.764e-07, -0.9993, 0.03823, -0.9449, -0.3271, 0.01251, -0.7559, -0.6543, 0.02289, 8.706e-08, -0.9993, 0.03823, -0.9449, -0.3271, 0.01251, -0.9449, 0.3271, -0.01251, -0.7559, -0.6543, 0.02289, -0.7559, 0.6543, -0.02289, -0.9449, 0.3271, -0.01251, -0.9449, -0.3271, 0.01251, -0.7559, 0.6543, -0.02289, -5.768e-07, 0.9993, -0.03823, -0.9449, 0.3271, -0.01251, -7.055e-07, 0.9993, -0.03823, -5.768e-07, 0.9993, -0.03823, -0.7559, 0.6543, -0.02289, -7.055e-07, 0.9993, -0.03823, 0.7558, 0.6543, -0.02502, -5.768e-07, 0.9993, -0.03823, 0.7558, 0.6543, -0.02502, 0.9449, 0.3271, -0.01251, -5.768e-07, 0.9993, -0.03823, 0.7558, 0.6543, -0.02502, 0.9449, -0.3271, 0.01251, 0.9449, 0.3271, -0.01251, 0.9449, -0.3271, 0.01251, 0.7558, -0.6543, 0.02503, 0.9449, 0.3271, -0.01251, 0.3484, -0.07429, 0.9344, 0.9136, -0.3217, 0.2489, 0.6546, 0.2723, 0.7053, 0.9819, -0.04877, -0.1833, 0.6546, 0.2723, 0.7053, 0.9136, -0.3217, 0.2489, 0.9136, -0.3217, 0.2489, 0.565, -0.6114, -0.554, 0.9819, -0.04877, -0.1833, 0.3273, -0.3056, -0.8941, 0.9819, -0.04877, -0.1833, 0.565, -0.6114, -0.554, 0.565, -0.6114, -0.554, -0.3483, -0.6539, -0.6716, 0.3273, -0.3056, -0.8941, -0.6546, -0.2414, -0.7164, 0.3273, -0.3056, -0.8941, -0.3483, -0.6539, -0.6716, -0.3483, -0.6539, -0.6716, -0.9135, -0.4067, 0.01349, -0.6546, -0.2414, -0.7164, -0.9818, 0.07966, 0.1722, -0.6546, -0.2414, -0.7164, -0.9135, -0.4067, 0.01349, -0.9135, -0.4067, 0.01349, -0.5652, -0.1168, 0.8166, -0.9818, 0.07966, 0.1722, -0.3273, 0.3365, 0.883, -0.9818, 0.07966, 0.1722, -0.5652, -0.1168, 0.8166, -0.5652, -0.1168, 0.8166, 0.3484, -0.07429, 0.9344, -0.3273, 0.3365, 0.883, 0.6546, 0.2723, 0.7053, -0.3273, 0.3365, 0.883, 0.3484, -0.07429, 0.9344, 0.6543, 0.2896, 0.6986, -0.3271, 0.354, 0.8762, 0.3501, -0.06298, 0.9346, -0.5679, -0.1058, 0.8163, 0.3501, -0.06298, 0.9346, -0.3271, 0.354, 0.8762, -0.3271, 0.354, 0.8762, -0.9814, 0.09656, 0.166, -0.5679, -0.1058, 0.8163, -0.9175, -0.3975, 0.009596, -0.5679, -0.1058, 0.8163, -0.9814, 0.09656, 0.166, -0.9814, 0.09656, 0.166, -0.6543, -0.2252, -0.7219, -0.9175, -0.3975, 0.009596, -0.3498, -0.6462, -0.6783, -0.9175, -0.3975, 0.009596, -0.6543, -0.2252, -0.7219, -0.6543, -0.2252, -0.7219, 0.4995, -0.2622, -0.8257, -0.3498, -0.6462, -0.6783, 0.438, -0.7109, -0.5503, -0.3498, -0.6462, -0.6783, 0.4995, -0.2622, -0.8257, 0.438, -0.7109, -0.5503, 0.4995, -0.2622, -0.8257, 0.9509, -0.2911, 0.1049, 0.4995, -0.2622, -0.8257, 0.9994, 0.03296, -0.01136, 0.9509, -0.2911, 0.1049, 0.9994, 0.03296, -0.01136, 0.6543, 0.2896, 0.6986, 0.9509, -0.2911, 0.1049, 0.3501, -0.06298, 0.9346, 0.9509, -0.2911, 0.1049, 0.6543, 0.2896, 0.6986, 0.6545, 0.2778, 0.7032, -0.3273, 0.342, 0.8809, 0.349, -0.07073, 0.9344, -0.5661, -0.1134, 0.8165, 0.349, -0.07073, 0.9344, -0.3273, 0.342, 0.8809, -0.3273, 0.342, 0.8809, -0.9817, 0.08501, 0.1702, -0.5661, -0.1134, 0.8165, -0.9148, -0.4038, 0.01225, -0.5661, -0.1134, 0.8165, -0.9817, 0.08501, 0.1702, -0.9817, 0.08501, 0.1702, -0.6545, -0.2363, -0.7182, -0.9148, -0.4038, 0.01225, -0.3487, -0.6515, -0.6738, -0.9148, -0.4038, 0.01225, -0.6545, -0.2363, -0.7182, -0.6545, -0.2363, -0.7182, 0.3273, -0.3005, -0.8959, -0.3487, -0.6515, -0.6738, 0.5658, -0.6089, -0.556, -0.3487, -0.6515, -0.6738, 0.3273, -0.3005, -0.8959, 0.3273, -0.3005, -0.8959, 0.9817, -0.04352, -0.1852, 0.5658, -0.6089, -0.556, 0.9149, -0.3186, 0.248, 0.5658, -0.6089, -0.556, 0.9817, -0.04352, -0.1852, 0.9817, -0.04352, -0.1852, 0.6545, 0.2778, 0.7032, 0.9149, -0.3186, 0.248, 0.349, -0.07073, 0.9344, 0.9149, -0.3186, 0.248, 0.6545, 0.2778, 0.7032, 0.3486, -0.07338, 0.9344, 0.9139, -0.3209, 0.2487, 0.6545, 0.2736, 0.7048, 0.9818, -0.04744, -0.1837, 0.6545, 0.2736, 0.7048, 0.9139, -0.3209, 0.2487, 0.9139, -0.3209, 0.2487, 0.5653, -0.6108, -0.5545, 0.9818, -0.04744, -0.1837, 0.3273, -0.3043, -0.8946, 0.9818, -0.04744, -0.1837, 0.5653, -0.6108, -0.5545, 0.5653, -0.6108, -0.5545, -0.3484, -0.6533, -0.6722, 0.3273, -0.3043, -0.8946, -0.6546, -0.2401, -0.7169, 0.3273, -0.3043, -0.8946, -0.3484, -0.6533, -0.6722, -0.3484, -0.6533, -0.6722, -0.9138, -0.406, 0.01318, -0.6546, -0.2401, -0.7169, -0.9818, 0.081, 0.1717, -0.6546, -0.2401, -0.7169, -0.9138, -0.406, 0.01318, -0.9138, -0.406, 0.01318, -0.5655, -0.1159, 0.8166, -0.9818, 0.081, 0.1717, -0.3273, 0.3379, 0.8825, -0.9818, 0.081, 0.1717, -0.5655, -0.1159, 0.8166, -0.5655, -0.1159, 0.8166, 0.3486, -0.07338, 0.9344, -0.3273, 0.3379, 0.8825, 0.6545, 0.2736, 0.7048, -0.3273, 0.3379, 0.8825, 0.3486, -0.07338, 0.9344, 0.3487, -0.07275, 0.9344, 0.9141, -0.3203, 0.2485, 0.6545, 0.2746, 0.7044, 0.9818, -0.04651, -0.1841, 0.6545, 0.2746, 0.7044, 0.9141, -0.3203, 0.2485, 0.9141, -0.3203, 0.2485, 0.5654, -0.6103, -0.5548, 0.9818, -0.04651, -0.1841, 0.3273, -0.3034, -0.8949, 0.9818, -0.04651, -0.1841, 0.5654, -0.6103, -0.5548, 0.5654, -0.6103, -0.5548, -0.3485, -0.6529, -0.6726, 0.3273, -0.3034, -0.8949, -0.6546, -0.2392, -0.7172, 0.3273, -0.3034, -0.8949, -0.3485, -0.6529, -0.6726, -0.3485, -0.6529, -0.6726, -0.914, -0.4054, 0.01294, -0.6546, -0.2392, -0.7172, -0.9818, 0.08196, 0.1713, -0.6546, -0.2392, -0.7172, -0.914, -0.4054, 0.01294, -0.914, -0.4054, 0.01294, -0.5656, -0.1153, 0.8166, -0.9818, 0.08196, 0.1713, -0.3272, 0.3389, 0.8821, -0.9818, 0.08196, 0.1713, -0.5656, -0.1153, 0.8166, -0.5656, -0.1153, 0.8166, 0.3487, -0.07275, 0.9344, -0.3272, 0.3389, 0.8821, 0.6545, 0.2746, 0.7044, -0.3272, 0.3389, 0.8821, 0.3487, -0.07275, 0.9344, 0.6544, 0.2841, 0.7008, -0.3272, 0.3484, 0.8784, 0.3496, -0.0666, 0.9345, -0.5671, -0.1093, 0.8164, 0.3496, -0.0666, 0.9345, -0.3272, 0.3484, 0.8784, -0.3272, 0.3484, 0.8784, -0.9816, 0.09117, 0.1679, -0.5671, -0.1093, 0.8164, -0.9163, -0.4004, 0.01085, -0.5671, -0.1093, 0.8164, -0.9816, 0.09117, 0.1679, -0.9816, 0.09117, 0.1679, -0.6544, -0.2304, -0.7202, -0.9163, -0.4004, 0.01085, -0.3493, -0.6487, -0.6762, -0.9163, -0.4004, 0.01085, -0.6544, -0.2304, -0.7202, -0.6544, -0.2304, -0.7202, 0.3272, -0.2947, -0.8978, -0.3493, -0.6487, -0.6762, 0.5667, -0.606, -0.5582, -0.3493, -0.6487, -0.6762, 0.3272, -0.2947, -0.8978, 0.3272, -0.2947, -0.8978, 0.9816, -0.03746, -0.1873, 0.5667, -0.606, -0.5582, 0.9164, -0.315, 0.247, 0.5667, -0.606, -0.5582, 0.9816, -0.03746, -0.1873, 0.9816, -0.03746, -0.1873, 0.6544, 0.2841, 0.7008, 0.9164, -0.315, 0.247, 0.3496, -0.0666, 0.9345, 0.9164, -0.315, 0.247, 0.6544, 0.2841, 0.7008, -0.5671, -0.1093, 0.8164, -8.933e-07, -0.9408, 0.3389, 0.3496, -0.0666, 0.9345, -0.9163, -0.4004, 0.01085, -8.933e-07, -0.9408, 0.3389, -0.5671, -0.1093, 0.8164, -0.3493, -0.6487, -0.6762, -8.933e-07, -0.9408, 0.3389, -0.9163, -0.4004, 0.01085, 0.5667, -0.606, -0.5582, -8.933e-07, -0.9408, 0.3389, -0.3493, -0.6487, -0.6762, 0.9164, -0.315, 0.247, -8.933e-07, -0.9408, 0.3389, 0.5667, -0.606, -0.5582, 0.3496, -0.0666, 0.9345, -8.933e-07, -0.9408, 0.3389, 0.9164, -0.315, 0.247, -0.5654, -0.1161, 0.8166, -2.106e-07, -0.9408, 0.3389, 0.3486, -0.07357, 0.9344, -0.9137, -0.4061, 0.01322, -2.106e-07, -0.9408, 0.3389, -0.5654, -0.1161, 0.8166, -0.3484, -0.6534, -0.6721, -2.106e-07, -0.9408, 0.3389, -0.9137, -0.4061, 0.01322, 0.5652, -0.6109, -0.5544, -2.106e-07, -0.9408, 0.3389, -0.3484, -0.6534, -0.6721, 0.9138, -0.321, 0.2487, -2.106e-07, -0.9408, 0.3389, 0.5652, -0.6109, -0.5544, 0.3486, -0.07357, 0.9344, -2.106e-07, -0.9408, 0.3389, 0.9138, -0.321, 0.2487, -0.5656, -0.1153, 0.8166, -1.961e-07, -0.9408, 0.3389, 0.3487, -0.07275, 0.9344, -0.914, -0.4054, 0.01294, -1.961e-07, -0.9408, 0.3389, -0.5656, -0.1153, 0.8166, -0.3485, -0.6529, -0.6726, -1.961e-07, -0.9408, 0.3389, -0.914, -0.4054, 0.01294, 0.5654, -0.6103, -0.5548, -1.961e-07, -0.9408, 0.3389, -0.3485, -0.6529, -0.6726, 0.9141, -0.3203, 0.2485, -1.961e-07, -0.9408, 0.3389, 0.5654, -0.6103, -0.5548, 0.3487, -0.07275, 0.9344, -1.961e-07, -0.9408, 0.3389, 0.9141, -0.3203, 0.2485, -0.5652, -0.1168, 0.8166, -3.631e-07, -0.9408, 0.3389, 0.3484, -0.07429, 0.9344, -0.9135, -0.4067, 0.01349, -3.631e-07, -0.9408, 0.3389, -0.5652, -0.1168, 0.8166, -0.3483, -0.6539, -0.6716, -3.631e-07, -0.9408, 0.3389, -0.9135, -0.4067, 0.01349, 0.565, -0.6114, -0.554, -3.631e-07, -0.9408, 0.3389, -0.3483, -0.6539, -0.6716, 0.9136, -0.3217, 0.2489, -3.631e-07, -0.9408, 0.3389, 0.565, -0.6114, -0.554, 0.3484, -0.07429, 0.9344, -3.631e-07, -0.9408, 0.3389, 0.9136, -0.3217, 0.2489, -0.5655, -0.1159, 0.8166, -1.017e-07, -0.9408, 0.3389, 0.3486, -0.07338, 0.9344, -0.9138, -0.406, 0.01318, -1.017e-07, -0.9408, 0.3389, -0.5655, -0.1159, 0.8166, -0.3484, -0.6533, -0.6722, -1.017e-07, -0.9408, 0.3389, -0.9138, -0.406, 0.01318, 0.5653, -0.6108, -0.5545, -1.017e-07, -0.9408, 0.3389, -0.3484, -0.6533, -0.6722, 0.9139, -0.3209, 0.2487, -1.017e-07, -0.9408, 0.3389, 0.5653, -0.6108, -0.5545, 0.3486, -0.07338, 0.9344, -1.017e-07, -0.9408, 0.3389, 0.9139, -0.3209, 0.2487, -0.5679, -0.1058, 0.8163, -6.101e-07, -0.9408, 0.3389, 0.3501, -0.06298, 0.9346, -0.9175, -0.3975, 0.009596, -6.101e-07, -0.9408, 0.3389, -0.5679, -0.1058, 0.8163, -0.3498, -0.6462, -0.6783, -6.101e-07, -0.9408, 0.3389, -0.9175, -0.3975, 0.009596, 0.438, -0.7109, -0.5503, -6.101e-07, -0.9408, 0.3389, -0.3498, -0.6462, -0.6783, 0.9509, -0.2911, 0.1049, -6.101e-07, -0.9408, 0.3389, 0.438, -0.7109, -0.5503, 0.3501, -0.06298, 0.9346, -6.101e-07, -0.9408, 0.3389, 0.9509, -0.2911, 0.1049, -0.5661, -0.1134, 0.8165, 1.99e-06, -0.9408, 0.3389, 0.349, -0.07073, 0.9344, -0.9148, -0.4038, 0.01225, 1.99e-06, -0.9408, 0.3389, -0.5661, -0.1134, 0.8165, -0.3487, -0.6515, -0.6738, 1.99e-06, -0.9408, 0.3389, -0.9148, -0.4038, 0.01225, 0.5658, -0.6089, -0.556, 1.99e-06, -0.9408, 0.3389, -0.3487, -0.6515, -0.6738, 0.9149, -0.3186, 0.248, 1.99e-06, -0.9408, 0.3389, 0.5658, -0.6089, -0.556, 0.349, -0.07073, 0.9344, 1.99e-06, -0.9408, 0.3389, 0.9149, -0.3186, 0.248])] * 3)])
arm_tools_rack_qc_skeleton = bpy.data.armatures.new('tools_rack.qc_skeleton')  # bones are not reproduced

# ---- objects
ob_tools_rack_qc_skeleton = bpy.data.objects.new('tools_rack.qc_skeleton', arm_tools_rack_qc_skeleton)
ob_tools_rack_reference = bpy.data.objects.new('tools_rack_reference', me_tools_rack_reference)

# ---- transforms, parenting, visibility, modifiers, constraints
ob_tools_rack_qc_skeleton.location = (0.0, 0.0, 0.0)
ob_tools_rack_qc_skeleton.show_in_front = True
ob_tools_rack_qc_skeleton.lineart.crease_threshold = 0.0
ob_tools_rack_reference.parent = ob_tools_rack_qc_skeleton
ob_tools_rack_reference.location = (0.0, 0.0, 0.0)
ob_tools_rack_reference.lineart.crease_threshold = 0.0
_vg = ob_tools_rack_reference.vertex_groups.new(name='static_prop')
_vg.add([0, 1, 2, 3, 4, 5, 6, 7, 8, 9, 10, 11, 12, 13, 14, 15, 16, 17, 18, 19, 20, 21, 22, 23, 24, 25, 26, 27, 28, 29, 30, 31, 32, 33, 34, 35, 36, 37, 38, 39, 40, 41, 42, 43, 44, 45, 46, 47, 48, 49, 50, 51, 52, 53, 54, 55, 56, 57, 58, 59, 60, 61, 62, 63, 64, 65, 66, 67, 68, 69, 70, 71, 72, 73, 74, 75, 76, 77, 78, 79, 80, 81, 82, 83, 84, 85, 86, 87, 88, 89, 90, 91, 92, 93, 94, 95, 96, 97, 98, 99, 100, 101, 102, 103, 104, 105, 106, 107, 108, 109, 110], 1.0, 'REPLACE')
_m = ob_tools_rack_reference.modifiers.new('Armature', 'ARMATURE')
_m.object = ob_tools_rack_qc_skeleton

# ---- collection membership
scene.collection.objects.link(ob_tools_rack_qc_skeleton)
scene.collection.objects.link(ob_tools_rack_reference)
col_tools_rack.objects.link(ob_tools_rack_qc_skeleton)
col_tools_rack.objects.link(ob_tools_rack_reference)

# ---- scene / render settings (as saved in the file)
scene.frame_start = 1; scene.frame_end = 250; scene.frame_set(0)
scene.render.engine = 'BLENDER_EEVEE_NEXT'
scene.cycles.use_denoising = False
scene.cycles.samples = 128
scene.cycles.sampling_pattern = 'TABULATED_SOBOL'
scene.cycles.use_adaptive_sampling = False
scene.cycles.use_light_tree = False
scene.view_settings.view_transform = 'Filmic'
bpy.context.view_layer.update()

# ---- added for rendering (the .blend has no active camera and no usable light): camera, sun + grey world if the file has none
cam_auto = bpy.data.cameras.new('AutoCamera')
cam_auto.lens = 50.0
cam_auto.sensor_width = 36.0
cam_auto.clip_end = 1000.0
ob_auto_camera = bpy.data.objects.new('AutoCamera', cam_auto)
scene.collection.objects.link(ob_auto_camera)
ob_auto_camera.location = (53.9075, -50.1536, 31.6883)
ob_auto_camera.rotation_euler = (1.09748, -7.21219e-08, 0.694738)
scene.camera = ob_auto_camera
light_auto_sun = bpy.data.lights.new('AutoSun', 'SUN')
light_auto_sun.energy = 3.0
light_auto_sun.angle = 0.0523599
ob_auto_sun = bpy.data.objects.new('AutoSun', light_auto_sun)
scene.collection.objects.link(ob_auto_sun)
ob_auto_sun.rotation_euler = (0.872665, 0.174533, 0.523599)
if scene.world is None:
    world_auto = bpy.data.worlds.new('AutoWorld')
    world_auto.color = (0.3, 0.3, 0.3)
    scene.world = world_auto
bpy.context.view_layer.update()
